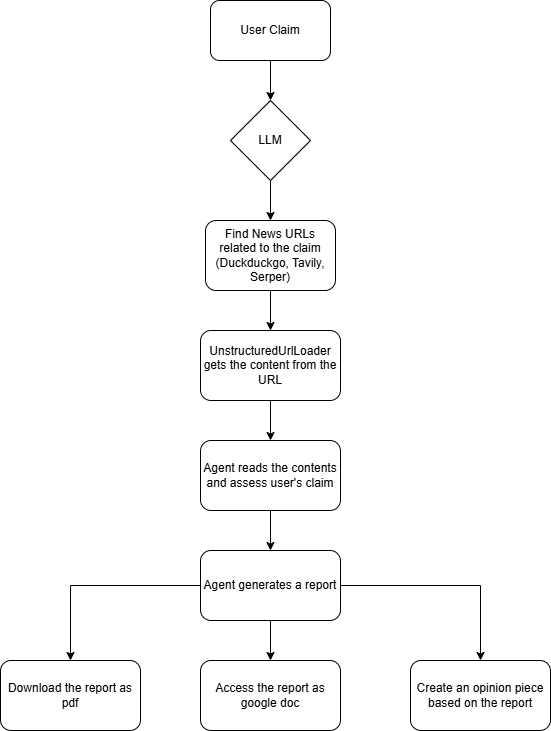

The diagram above was exported from draw.io. Its source (the exported page's mxGraphModel, read from the mxfile embedded in the PNG):
<mxGraphModel dx="1050" dy="557" grid="1" gridSize="10" guides="1" tooltips="1" connect="1" arrows="1" fold="1" page="1" pageScale="1" pageWidth="827" pageHeight="1169" math="0" shadow="0">
  <root>
    <mxCell id="WIyWlLk6GJQsqaUBKTNV-0" />
    <mxCell id="WIyWlLk6GJQsqaUBKTNV-1" parent="WIyWlLk6GJQsqaUBKTNV-0" />
    <mxCell id="mSza-rFMixYWUweGLd4K-2" value="" style="edgeStyle=orthogonalEdgeStyle;rounded=0;orthogonalLoop=1;jettySize=auto;html=1;" parent="WIyWlLk6GJQsqaUBKTNV-1" source="mSza-rFMixYWUweGLd4K-0" target="mSza-rFMixYWUweGLd4K-1" edge="1">
      <mxGeometry relative="1" as="geometry" />
    </mxCell>
    <mxCell id="mSza-rFMixYWUweGLd4K-0" value="User Claim" style="rounded=1;whiteSpace=wrap;html=1;" parent="WIyWlLk6GJQsqaUBKTNV-1" vertex="1">
      <mxGeometry x="360" y="60" width="120" height="60" as="geometry" />
    </mxCell>
    <mxCell id="mSza-rFMixYWUweGLd4K-4" value="" style="edgeStyle=orthogonalEdgeStyle;rounded=0;orthogonalLoop=1;jettySize=auto;html=1;" parent="WIyWlLk6GJQsqaUBKTNV-1" source="mSza-rFMixYWUweGLd4K-1" target="mSza-rFMixYWUweGLd4K-3" edge="1">
      <mxGeometry relative="1" as="geometry" />
    </mxCell>
    <mxCell id="mSza-rFMixYWUweGLd4K-1" value="LLM" style="rhombus;whiteSpace=wrap;html=1;" parent="WIyWlLk6GJQsqaUBKTNV-1" vertex="1">
      <mxGeometry x="380" y="160" width="80" height="80" as="geometry" />
    </mxCell>
    <mxCell id="mSza-rFMixYWUweGLd4K-6" value="" style="edgeStyle=orthogonalEdgeStyle;rounded=0;orthogonalLoop=1;jettySize=auto;html=1;" parent="WIyWlLk6GJQsqaUBKTNV-1" source="mSza-rFMixYWUweGLd4K-3" target="mSza-rFMixYWUweGLd4K-5" edge="1">
      <mxGeometry relative="1" as="geometry" />
    </mxCell>
    <mxCell id="mSza-rFMixYWUweGLd4K-3" value="Find News URLs related to the claim&lt;div&gt;(Duckduckgo, Tavily, Serper)&lt;/div&gt;" style="rounded=1;whiteSpace=wrap;html=1;" parent="WIyWlLk6GJQsqaUBKTNV-1" vertex="1">
      <mxGeometry x="355" y="280" width="130" height="70" as="geometry" />
    </mxCell>
    <mxCell id="mSza-rFMixYWUweGLd4K-8" value="" style="edgeStyle=orthogonalEdgeStyle;rounded=0;orthogonalLoop=1;jettySize=auto;html=1;" parent="WIyWlLk6GJQsqaUBKTNV-1" source="mSza-rFMixYWUweGLd4K-5" target="mSza-rFMixYWUweGLd4K-7" edge="1">
      <mxGeometry relative="1" as="geometry" />
    </mxCell>
    <mxCell id="mSza-rFMixYWUweGLd4K-5" value="UnstructuredUrlLoader gets the content from the URL" style="rounded=1;whiteSpace=wrap;html=1;" parent="WIyWlLk6GJQsqaUBKTNV-1" vertex="1">
      <mxGeometry x="350" y="390" width="140" height="70" as="geometry" />
    </mxCell>
    <mxCell id="mSza-rFMixYWUweGLd4K-10" value="" style="edgeStyle=orthogonalEdgeStyle;rounded=0;orthogonalLoop=1;jettySize=auto;html=1;" parent="WIyWlLk6GJQsqaUBKTNV-1" source="mSza-rFMixYWUweGLd4K-7" target="mSza-rFMixYWUweGLd4K-9" edge="1">
      <mxGeometry relative="1" as="geometry" />
    </mxCell>
    <mxCell id="mSza-rFMixYWUweGLd4K-7" value="Agent reads the contents and assess user's claim" style="rounded=1;whiteSpace=wrap;html=1;" parent="WIyWlLk6GJQsqaUBKTNV-1" vertex="1">
      <mxGeometry x="350" y="500" width="140" height="70" as="geometry" />
    </mxCell>
    <mxCell id="omwHyqHZ3a9KgdNvThnD-3" value="" style="edgeStyle=orthogonalEdgeStyle;rounded=0;orthogonalLoop=1;jettySize=auto;html=1;" edge="1" parent="WIyWlLk6GJQsqaUBKTNV-1" source="mSza-rFMixYWUweGLd4K-9" target="omwHyqHZ3a9KgdNvThnD-1">
      <mxGeometry relative="1" as="geometry" />
    </mxCell>
    <mxCell id="omwHyqHZ3a9KgdNvThnD-4" value="" style="edgeStyle=orthogonalEdgeStyle;rounded=0;orthogonalLoop=1;jettySize=auto;html=1;" edge="1" parent="WIyWlLk6GJQsqaUBKTNV-1" source="mSza-rFMixYWUweGLd4K-9" target="omwHyqHZ3a9KgdNvThnD-2">
      <mxGeometry relative="1" as="geometry" />
    </mxCell>
    <mxCell id="omwHyqHZ3a9KgdNvThnD-5" value="" style="edgeStyle=orthogonalEdgeStyle;rounded=0;orthogonalLoop=1;jettySize=auto;html=1;" edge="1" parent="WIyWlLk6GJQsqaUBKTNV-1" source="mSza-rFMixYWUweGLd4K-9" target="omwHyqHZ3a9KgdNvThnD-0">
      <mxGeometry relative="1" as="geometry" />
    </mxCell>
    <mxCell id="mSza-rFMixYWUweGLd4K-9" value="Agent generates a report" style="rounded=1;whiteSpace=wrap;html=1;" parent="WIyWlLk6GJQsqaUBKTNV-1" vertex="1">
      <mxGeometry x="350" y="610" width="140" height="70" as="geometry" />
    </mxCell>
    <mxCell id="omwHyqHZ3a9KgdNvThnD-0" value="Download the report as pdf" style="rounded=1;whiteSpace=wrap;html=1;" vertex="1" parent="WIyWlLk6GJQsqaUBKTNV-1">
      <mxGeometry x="150" y="720" width="140" height="70" as="geometry" />
    </mxCell>
    <mxCell id="omwHyqHZ3a9KgdNvThnD-1" value="Access the report as google doc" style="rounded=1;whiteSpace=wrap;html=1;" vertex="1" parent="WIyWlLk6GJQsqaUBKTNV-1">
      <mxGeometry x="350" y="720" width="140" height="70" as="geometry" />
    </mxCell>
    <mxCell id="omwHyqHZ3a9KgdNvThnD-2" value="Create an opinion piece based on the report" style="rounded=1;whiteSpace=wrap;html=1;" vertex="1" parent="WIyWlLk6GJQsqaUBKTNV-1">
      <mxGeometry x="560" y="720" width="140" height="70" as="geometry" />
    </mxCell>
  </root>
</mxGraphModel>